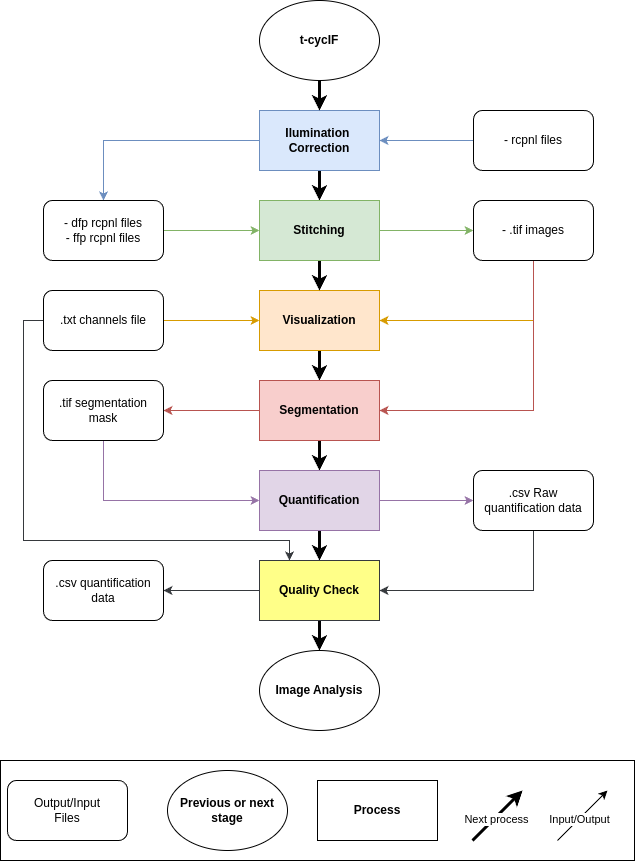

The diagram above was exported from draw.io. Its source (the exported page's mxGraphModel, read from the mxfile embedded in the PNG):
<mxGraphModel dx="1434" dy="754" grid="1" gridSize="10" guides="1" tooltips="1" connect="1" arrows="1" fold="1" page="1" pageScale="1" pageWidth="827" pageHeight="1169" math="0" shadow="0">
  <root>
    <mxCell id="WIyWlLk6GJQsqaUBKTNV-0" />
    <mxCell id="WIyWlLk6GJQsqaUBKTNV-1" parent="WIyWlLk6GJQsqaUBKTNV-0" />
    <mxCell id="ZWxLnmgFLJd4qJD7OsjU-18" style="edgeStyle=orthogonalEdgeStyle;rounded=0;orthogonalLoop=1;jettySize=auto;html=1;exitX=0;exitY=0.5;exitDx=0;exitDy=0;entryX=0.5;entryY=0;entryDx=0;entryDy=0;fillColor=#dae8fc;strokeColor=#6c8ebf;" edge="1" parent="WIyWlLk6GJQsqaUBKTNV-1" source="ZWxLnmgFLJd4qJD7OsjU-0" target="ZWxLnmgFLJd4qJD7OsjU-12">
      <mxGeometry relative="1" as="geometry" />
    </mxCell>
    <mxCell id="ZWxLnmgFLJd4qJD7OsjU-37" style="edgeStyle=orthogonalEdgeStyle;rounded=0;orthogonalLoop=1;jettySize=auto;html=1;exitX=0.5;exitY=1;exitDx=0;exitDy=0;entryX=0.5;entryY=0;entryDx=0;entryDy=0;strokeWidth=3;" edge="1" parent="WIyWlLk6GJQsqaUBKTNV-1" source="ZWxLnmgFLJd4qJD7OsjU-0" target="ZWxLnmgFLJd4qJD7OsjU-2">
      <mxGeometry relative="1" as="geometry" />
    </mxCell>
    <mxCell id="ZWxLnmgFLJd4qJD7OsjU-0" value="Ilumination&amp;nbsp;&lt;div&gt;Correction&lt;/div&gt;" style="rounded=0;whiteSpace=wrap;html=1;fontStyle=1;fillColor=#dae8fc;strokeColor=#6c8ebf;" vertex="1" parent="WIyWlLk6GJQsqaUBKTNV-1">
      <mxGeometry x="356" y="180" width="120" height="60" as="geometry" />
    </mxCell>
    <mxCell id="ZWxLnmgFLJd4qJD7OsjU-39" style="edgeStyle=orthogonalEdgeStyle;rounded=0;orthogonalLoop=1;jettySize=auto;html=1;exitX=0.5;exitY=1;exitDx=0;exitDy=0;entryX=0.5;entryY=0;entryDx=0;entryDy=0;strokeWidth=3;" edge="1" parent="WIyWlLk6GJQsqaUBKTNV-1" source="ZWxLnmgFLJd4qJD7OsjU-1" target="ZWxLnmgFLJd4qJD7OsjU-3">
      <mxGeometry relative="1" as="geometry" />
    </mxCell>
    <mxCell id="ZWxLnmgFLJd4qJD7OsjU-1" value="Visualization" style="rounded=0;whiteSpace=wrap;html=1;fontStyle=1;fillColor=#ffe6cc;strokeColor=#d79b00;" vertex="1" parent="WIyWlLk6GJQsqaUBKTNV-1">
      <mxGeometry x="356" y="360" width="120" height="60" as="geometry" />
    </mxCell>
    <mxCell id="ZWxLnmgFLJd4qJD7OsjU-21" style="edgeStyle=orthogonalEdgeStyle;rounded=0;orthogonalLoop=1;jettySize=auto;html=1;exitX=1;exitY=0.5;exitDx=0;exitDy=0;entryX=0;entryY=0.5;entryDx=0;entryDy=0;fillColor=#d5e8d4;strokeColor=#82b366;" edge="1" parent="WIyWlLk6GJQsqaUBKTNV-1" source="ZWxLnmgFLJd4qJD7OsjU-2" target="ZWxLnmgFLJd4qJD7OsjU-20">
      <mxGeometry relative="1" as="geometry" />
    </mxCell>
    <mxCell id="ZWxLnmgFLJd4qJD7OsjU-38" style="edgeStyle=orthogonalEdgeStyle;rounded=0;orthogonalLoop=1;jettySize=auto;html=1;exitX=0.5;exitY=1;exitDx=0;exitDy=0;entryX=0.5;entryY=0;entryDx=0;entryDy=0;strokeWidth=3;" edge="1" parent="WIyWlLk6GJQsqaUBKTNV-1" source="ZWxLnmgFLJd4qJD7OsjU-2" target="ZWxLnmgFLJd4qJD7OsjU-1">
      <mxGeometry relative="1" as="geometry" />
    </mxCell>
    <mxCell id="ZWxLnmgFLJd4qJD7OsjU-2" value="Stitching" style="rounded=0;whiteSpace=wrap;html=1;fontStyle=1;fillColor=#d5e8d4;strokeColor=#82b366;" vertex="1" parent="WIyWlLk6GJQsqaUBKTNV-1">
      <mxGeometry x="356" y="270" width="120" height="60" as="geometry" />
    </mxCell>
    <mxCell id="ZWxLnmgFLJd4qJD7OsjU-29" style="edgeStyle=orthogonalEdgeStyle;rounded=0;orthogonalLoop=1;jettySize=auto;html=1;exitX=0;exitY=0.5;exitDx=0;exitDy=0;entryX=1;entryY=0.5;entryDx=0;entryDy=0;fillColor=#f8cecc;strokeColor=#b85450;" edge="1" parent="WIyWlLk6GJQsqaUBKTNV-1" source="ZWxLnmgFLJd4qJD7OsjU-3" target="ZWxLnmgFLJd4qJD7OsjU-28">
      <mxGeometry relative="1" as="geometry" />
    </mxCell>
    <mxCell id="ZWxLnmgFLJd4qJD7OsjU-40" style="edgeStyle=orthogonalEdgeStyle;rounded=0;orthogonalLoop=1;jettySize=auto;html=1;exitX=0.5;exitY=1;exitDx=0;exitDy=0;entryX=0.5;entryY=0;entryDx=0;entryDy=0;strokeWidth=3;" edge="1" parent="WIyWlLk6GJQsqaUBKTNV-1" source="ZWxLnmgFLJd4qJD7OsjU-3" target="ZWxLnmgFLJd4qJD7OsjU-25">
      <mxGeometry relative="1" as="geometry" />
    </mxCell>
    <mxCell id="ZWxLnmgFLJd4qJD7OsjU-3" value="Segmentation" style="rounded=0;whiteSpace=wrap;html=1;fontStyle=1;fillColor=#f8cecc;strokeColor=#b85450;" vertex="1" parent="WIyWlLk6GJQsqaUBKTNV-1">
      <mxGeometry x="356" y="450" width="120" height="60" as="geometry" />
    </mxCell>
    <mxCell id="ZWxLnmgFLJd4qJD7OsjU-14" style="edgeStyle=orthogonalEdgeStyle;rounded=0;orthogonalLoop=1;jettySize=auto;html=1;exitX=0.5;exitY=1;exitDx=0;exitDy=0;strokeWidth=3;" edge="1" parent="WIyWlLk6GJQsqaUBKTNV-1" source="ZWxLnmgFLJd4qJD7OsjU-4" target="ZWxLnmgFLJd4qJD7OsjU-0">
      <mxGeometry relative="1" as="geometry" />
    </mxCell>
    <mxCell id="ZWxLnmgFLJd4qJD7OsjU-4" value="t-cycIF" style="ellipse;whiteSpace=wrap;html=1;fontStyle=1" vertex="1" parent="WIyWlLk6GJQsqaUBKTNV-1">
      <mxGeometry x="356" y="70" width="120" height="80" as="geometry" />
    </mxCell>
    <mxCell id="ZWxLnmgFLJd4qJD7OsjU-15" style="edgeStyle=orthogonalEdgeStyle;rounded=0;orthogonalLoop=1;jettySize=auto;html=1;exitX=0;exitY=0.5;exitDx=0;exitDy=0;entryX=1;entryY=0.5;entryDx=0;entryDy=0;fillColor=#dae8fc;strokeColor=#6c8ebf;" edge="1" parent="WIyWlLk6GJQsqaUBKTNV-1" source="ZWxLnmgFLJd4qJD7OsjU-11" target="ZWxLnmgFLJd4qJD7OsjU-0">
      <mxGeometry relative="1" as="geometry">
        <Array as="points">
          <mxPoint x="530" y="210" />
          <mxPoint x="530" y="210" />
        </Array>
      </mxGeometry>
    </mxCell>
    <mxCell id="ZWxLnmgFLJd4qJD7OsjU-11" value="- rcpnl files" style="rounded=1;whiteSpace=wrap;html=1;" vertex="1" parent="WIyWlLk6GJQsqaUBKTNV-1">
      <mxGeometry x="570" y="180" width="120" height="60" as="geometry" />
    </mxCell>
    <mxCell id="ZWxLnmgFLJd4qJD7OsjU-19" style="edgeStyle=orthogonalEdgeStyle;rounded=0;orthogonalLoop=1;jettySize=auto;html=1;exitX=1;exitY=0.5;exitDx=0;exitDy=0;entryX=0;entryY=0.5;entryDx=0;entryDy=0;fillColor=#d5e8d4;strokeColor=#82b366;" edge="1" parent="WIyWlLk6GJQsqaUBKTNV-1" source="ZWxLnmgFLJd4qJD7OsjU-12" target="ZWxLnmgFLJd4qJD7OsjU-2">
      <mxGeometry relative="1" as="geometry" />
    </mxCell>
    <mxCell id="ZWxLnmgFLJd4qJD7OsjU-12" value="&lt;div&gt;- dfp rcpnl files&lt;/div&gt;&lt;div&gt;- ffp rcpnl files&lt;/div&gt;" style="rounded=1;whiteSpace=wrap;html=1;" vertex="1" parent="WIyWlLk6GJQsqaUBKTNV-1">
      <mxGeometry x="140" y="270" width="120" height="60" as="geometry" />
    </mxCell>
    <mxCell id="ZWxLnmgFLJd4qJD7OsjU-23" style="edgeStyle=orthogonalEdgeStyle;rounded=0;orthogonalLoop=1;jettySize=auto;html=1;exitX=0.5;exitY=1;exitDx=0;exitDy=0;entryX=1;entryY=0.5;entryDx=0;entryDy=0;fillColor=#ffe6cc;strokeColor=#d79b00;" edge="1" parent="WIyWlLk6GJQsqaUBKTNV-1" source="ZWxLnmgFLJd4qJD7OsjU-20" target="ZWxLnmgFLJd4qJD7OsjU-1">
      <mxGeometry relative="1" as="geometry" />
    </mxCell>
    <mxCell id="ZWxLnmgFLJd4qJD7OsjU-27" style="edgeStyle=orthogonalEdgeStyle;rounded=0;orthogonalLoop=1;jettySize=auto;html=1;exitX=0.5;exitY=1;exitDx=0;exitDy=0;entryX=1;entryY=0.5;entryDx=0;entryDy=0;fillColor=#f8cecc;strokeColor=#b85450;" edge="1" parent="WIyWlLk6GJQsqaUBKTNV-1" source="ZWxLnmgFLJd4qJD7OsjU-20" target="ZWxLnmgFLJd4qJD7OsjU-3">
      <mxGeometry relative="1" as="geometry" />
    </mxCell>
    <mxCell id="ZWxLnmgFLJd4qJD7OsjU-20" value="- .tif images" style="rounded=1;whiteSpace=wrap;html=1;" vertex="1" parent="WIyWlLk6GJQsqaUBKTNV-1">
      <mxGeometry x="570" y="270" width="120" height="60" as="geometry" />
    </mxCell>
    <mxCell id="ZWxLnmgFLJd4qJD7OsjU-24" style="edgeStyle=orthogonalEdgeStyle;rounded=0;orthogonalLoop=1;jettySize=auto;html=1;exitX=1;exitY=0.5;exitDx=0;exitDy=0;entryX=0;entryY=0.5;entryDx=0;entryDy=0;fillColor=#ffe6cc;strokeColor=#d79b00;" edge="1" parent="WIyWlLk6GJQsqaUBKTNV-1" source="ZWxLnmgFLJd4qJD7OsjU-22" target="ZWxLnmgFLJd4qJD7OsjU-1">
      <mxGeometry relative="1" as="geometry" />
    </mxCell>
    <mxCell id="ZWxLnmgFLJd4qJD7OsjU-43" style="edgeStyle=orthogonalEdgeStyle;rounded=0;orthogonalLoop=1;jettySize=auto;html=1;exitX=0;exitY=0.5;exitDx=0;exitDy=0;entryX=0.25;entryY=0;entryDx=0;entryDy=0;fillColor=#ffff88;strokeColor=#36393d;" edge="1" parent="WIyWlLk6GJQsqaUBKTNV-1" source="ZWxLnmgFLJd4qJD7OsjU-22" target="ZWxLnmgFLJd4qJD7OsjU-26">
      <mxGeometry relative="1" as="geometry">
        <Array as="points">
          <mxPoint x="120" y="390" />
          <mxPoint x="120" y="610" />
          <mxPoint x="386" y="610" />
        </Array>
      </mxGeometry>
    </mxCell>
    <mxCell id="ZWxLnmgFLJd4qJD7OsjU-22" value=".txt channels file" style="rounded=1;whiteSpace=wrap;html=1;" vertex="1" parent="WIyWlLk6GJQsqaUBKTNV-1">
      <mxGeometry x="140" y="360" width="120" height="60" as="geometry" />
    </mxCell>
    <mxCell id="ZWxLnmgFLJd4qJD7OsjU-32" style="edgeStyle=orthogonalEdgeStyle;rounded=0;orthogonalLoop=1;jettySize=auto;html=1;exitX=1;exitY=0.5;exitDx=0;exitDy=0;entryX=0;entryY=0.5;entryDx=0;entryDy=0;fillColor=#e1d5e7;strokeColor=#9673a6;" edge="1" parent="WIyWlLk6GJQsqaUBKTNV-1" source="ZWxLnmgFLJd4qJD7OsjU-25" target="ZWxLnmgFLJd4qJD7OsjU-30">
      <mxGeometry relative="1" as="geometry" />
    </mxCell>
    <mxCell id="ZWxLnmgFLJd4qJD7OsjU-41" style="edgeStyle=orthogonalEdgeStyle;rounded=0;orthogonalLoop=1;jettySize=auto;html=1;exitX=0.5;exitY=1;exitDx=0;exitDy=0;entryX=0.5;entryY=0;entryDx=0;entryDy=0;strokeWidth=3;" edge="1" parent="WIyWlLk6GJQsqaUBKTNV-1" source="ZWxLnmgFLJd4qJD7OsjU-25" target="ZWxLnmgFLJd4qJD7OsjU-26">
      <mxGeometry relative="1" as="geometry" />
    </mxCell>
    <mxCell id="ZWxLnmgFLJd4qJD7OsjU-25" value="Quantification" style="rounded=0;whiteSpace=wrap;html=1;fontStyle=1;fillColor=#e1d5e7;strokeColor=#9673a6;" vertex="1" parent="WIyWlLk6GJQsqaUBKTNV-1">
      <mxGeometry x="356" y="540" width="120" height="60" as="geometry" />
    </mxCell>
    <mxCell id="ZWxLnmgFLJd4qJD7OsjU-35" style="edgeStyle=orthogonalEdgeStyle;rounded=0;orthogonalLoop=1;jettySize=auto;html=1;exitX=0;exitY=0.5;exitDx=0;exitDy=0;entryX=1;entryY=0.5;entryDx=0;entryDy=0;fillColor=#ffff88;strokeColor=#36393d;" edge="1" parent="WIyWlLk6GJQsqaUBKTNV-1" source="ZWxLnmgFLJd4qJD7OsjU-26" target="ZWxLnmgFLJd4qJD7OsjU-34">
      <mxGeometry relative="1" as="geometry" />
    </mxCell>
    <mxCell id="ZWxLnmgFLJd4qJD7OsjU-42" style="edgeStyle=orthogonalEdgeStyle;rounded=0;orthogonalLoop=1;jettySize=auto;html=1;exitX=0.5;exitY=1;exitDx=0;exitDy=0;entryX=0.5;entryY=0;entryDx=0;entryDy=0;strokeWidth=3;" edge="1" parent="WIyWlLk6GJQsqaUBKTNV-1" source="ZWxLnmgFLJd4qJD7OsjU-26" target="ZWxLnmgFLJd4qJD7OsjU-36">
      <mxGeometry relative="1" as="geometry" />
    </mxCell>
    <mxCell id="ZWxLnmgFLJd4qJD7OsjU-48" value="" style="edgeStyle=orthogonalEdgeStyle;rounded=0;orthogonalLoop=1;jettySize=auto;html=1;" edge="1" parent="WIyWlLk6GJQsqaUBKTNV-1" source="ZWxLnmgFLJd4qJD7OsjU-26" target="ZWxLnmgFLJd4qJD7OsjU-36">
      <mxGeometry relative="1" as="geometry" />
    </mxCell>
    <mxCell id="ZWxLnmgFLJd4qJD7OsjU-26" value="Quality Check" style="rounded=0;whiteSpace=wrap;html=1;fontStyle=1;fillColor=#ffff88;strokeColor=#36393d;" vertex="1" parent="WIyWlLk6GJQsqaUBKTNV-1">
      <mxGeometry x="356" y="630" width="120" height="60" as="geometry" />
    </mxCell>
    <mxCell id="ZWxLnmgFLJd4qJD7OsjU-31" style="edgeStyle=orthogonalEdgeStyle;rounded=0;orthogonalLoop=1;jettySize=auto;html=1;exitX=0.5;exitY=1;exitDx=0;exitDy=0;entryX=0;entryY=0.5;entryDx=0;entryDy=0;fillColor=#e1d5e7;strokeColor=#9673a6;" edge="1" parent="WIyWlLk6GJQsqaUBKTNV-1" source="ZWxLnmgFLJd4qJD7OsjU-28" target="ZWxLnmgFLJd4qJD7OsjU-25">
      <mxGeometry relative="1" as="geometry" />
    </mxCell>
    <mxCell id="ZWxLnmgFLJd4qJD7OsjU-28" value=".tif segmentation mask" style="rounded=1;whiteSpace=wrap;html=1;" vertex="1" parent="WIyWlLk6GJQsqaUBKTNV-1">
      <mxGeometry x="140" y="450" width="120" height="60" as="geometry" />
    </mxCell>
    <mxCell id="ZWxLnmgFLJd4qJD7OsjU-33" style="edgeStyle=orthogonalEdgeStyle;rounded=0;orthogonalLoop=1;jettySize=auto;html=1;exitX=0.5;exitY=1;exitDx=0;exitDy=0;entryX=1;entryY=0.5;entryDx=0;entryDy=0;fillColor=#ffff88;strokeColor=#36393d;" edge="1" parent="WIyWlLk6GJQsqaUBKTNV-1" source="ZWxLnmgFLJd4qJD7OsjU-30" target="ZWxLnmgFLJd4qJD7OsjU-26">
      <mxGeometry relative="1" as="geometry" />
    </mxCell>
    <mxCell id="ZWxLnmgFLJd4qJD7OsjU-30" value=".csv Raw quantification data" style="rounded=1;whiteSpace=wrap;html=1;" vertex="1" parent="WIyWlLk6GJQsqaUBKTNV-1">
      <mxGeometry x="570" y="540" width="120" height="60" as="geometry" />
    </mxCell>
    <mxCell id="ZWxLnmgFLJd4qJD7OsjU-34" value=".csv quantification data" style="rounded=1;whiteSpace=wrap;html=1;" vertex="1" parent="WIyWlLk6GJQsqaUBKTNV-1">
      <mxGeometry x="140" y="630" width="120" height="60" as="geometry" />
    </mxCell>
    <mxCell id="ZWxLnmgFLJd4qJD7OsjU-36" value="Image Analysis" style="ellipse;whiteSpace=wrap;html=1;fontStyle=1" vertex="1" parent="WIyWlLk6GJQsqaUBKTNV-1">
      <mxGeometry x="356" y="720" width="120" height="80" as="geometry" />
    </mxCell>
    <mxCell id="ZWxLnmgFLJd4qJD7OsjU-60" value="" style="group" vertex="1" connectable="0" parent="WIyWlLk6GJQsqaUBKTNV-1">
      <mxGeometry x="97" y="830" width="634" height="100" as="geometry" />
    </mxCell>
    <mxCell id="ZWxLnmgFLJd4qJD7OsjU-57" value="" style="rounded=0;whiteSpace=wrap;html=1;" vertex="1" parent="ZWxLnmgFLJd4qJD7OsjU-60">
      <mxGeometry width="634" height="100" as="geometry" />
    </mxCell>
    <mxCell id="ZWxLnmgFLJd4qJD7OsjU-56" value="" style="group" vertex="1" connectable="0" parent="ZWxLnmgFLJd4qJD7OsjU-60">
      <mxGeometry x="7" y="10" width="620" height="80" as="geometry" />
    </mxCell>
    <mxCell id="ZWxLnmgFLJd4qJD7OsjU-45" value="Output/Input&lt;div&gt;Files&lt;/div&gt;" style="rounded=1;whiteSpace=wrap;html=1;" vertex="1" parent="ZWxLnmgFLJd4qJD7OsjU-56">
      <mxGeometry y="10" width="120" height="60" as="geometry" />
    </mxCell>
    <mxCell id="ZWxLnmgFLJd4qJD7OsjU-46" value="Previous or next stage" style="ellipse;whiteSpace=wrap;html=1;fontStyle=1" vertex="1" parent="ZWxLnmgFLJd4qJD7OsjU-56">
      <mxGeometry x="160" width="120" height="80" as="geometry" />
    </mxCell>
    <mxCell id="ZWxLnmgFLJd4qJD7OsjU-47" value="Process" style="rounded=0;whiteSpace=wrap;html=1;fontStyle=1;" vertex="1" parent="ZWxLnmgFLJd4qJD7OsjU-56">
      <mxGeometry x="310" y="10" width="120" height="60" as="geometry" />
    </mxCell>
    <mxCell id="ZWxLnmgFLJd4qJD7OsjU-52" value="" style="endArrow=classic;html=1;rounded=0;" edge="1" parent="ZWxLnmgFLJd4qJD7OsjU-56">
      <mxGeometry width="50" height="50" relative="1" as="geometry">
        <mxPoint x="550" y="70" as="sourcePoint" />
        <mxPoint x="600" y="20" as="targetPoint" />
      </mxGeometry>
    </mxCell>
    <mxCell id="ZWxLnmgFLJd4qJD7OsjU-55" value="Input/Output" style="edgeLabel;html=1;align=center;verticalAlign=middle;resizable=0;points=[];" vertex="1" connectable="0" parent="ZWxLnmgFLJd4qJD7OsjU-52">
      <mxGeometry x="-0.16" relative="1" as="geometry">
        <mxPoint as="offset" />
      </mxGeometry>
    </mxCell>
    <mxCell id="ZWxLnmgFLJd4qJD7OsjU-53" value="" style="endArrow=classic;html=1;rounded=0;strokeWidth=3;" edge="1" parent="ZWxLnmgFLJd4qJD7OsjU-56">
      <mxGeometry width="50" height="50" relative="1" as="geometry">
        <mxPoint x="465" y="70" as="sourcePoint" />
        <mxPoint x="515" y="20" as="targetPoint" />
      </mxGeometry>
    </mxCell>
    <mxCell id="ZWxLnmgFLJd4qJD7OsjU-54" value="Next process" style="edgeLabel;html=1;align=center;verticalAlign=middle;resizable=0;points=[];" vertex="1" connectable="0" parent="ZWxLnmgFLJd4qJD7OsjU-53">
      <mxGeometry x="-0.1" y="-1" relative="1" as="geometry">
        <mxPoint as="offset" />
      </mxGeometry>
    </mxCell>
  </root>
</mxGraphModel>